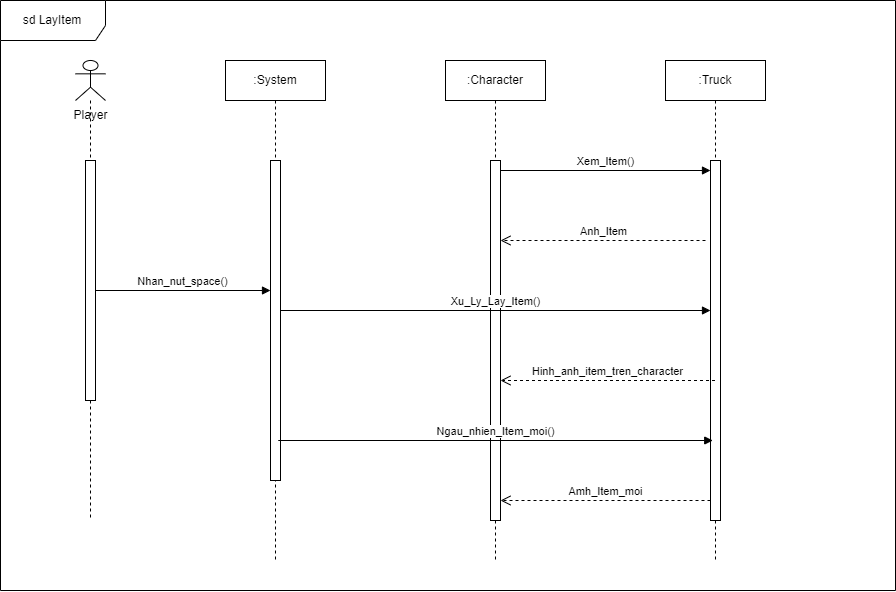

The diagram above was exported from draw.io. Its source (the exported page's mxGraphModel, read from the mxfile embedded in the PNG):
<mxGraphModel dx="1292" dy="965" grid="1" gridSize="10" guides="1" tooltips="1" connect="1" arrows="1" fold="1" page="1" pageScale="1" pageWidth="850" pageHeight="1100" math="0" shadow="0">
  <root>
    <mxCell id="0" />
    <mxCell id="1" parent="0" />
    <mxCell id="cPRxeH-m1XuoJ2JpmvrH-1" value="sd LayItem" style="shape=umlFrame;whiteSpace=wrap;html=1;pointerEvents=0;width=105;height=40;" vertex="1" parent="1">
      <mxGeometry x="155" y="160" width="895" height="590" as="geometry" />
    </mxCell>
    <mxCell id="cPRxeH-m1XuoJ2JpmvrH-2" value="" style="shape=umlLifeline;perimeter=lifelinePerimeter;whiteSpace=wrap;html=1;container=1;dropTarget=0;collapsible=0;recursiveResize=0;outlineConnect=0;portConstraint=eastwest;newEdgeStyle={&quot;curved&quot;:0,&quot;rounded&quot;:0};participant=umlActor;" vertex="1" parent="1">
      <mxGeometry x="230" y="220" width="30" height="460" as="geometry" />
    </mxCell>
    <mxCell id="cPRxeH-m1XuoJ2JpmvrH-7" value="" style="html=1;points=[[0,0,0,0,5],[0,1,0,0,-5],[1,0,0,0,5],[1,1,0,0,-5]];perimeter=orthogonalPerimeter;outlineConnect=0;targetShapes=umlLifeline;portConstraint=eastwest;newEdgeStyle={&quot;curved&quot;:0,&quot;rounded&quot;:0};" vertex="1" parent="cPRxeH-m1XuoJ2JpmvrH-2">
      <mxGeometry x="10" y="100" width="10" height="240" as="geometry" />
    </mxCell>
    <mxCell id="cPRxeH-m1XuoJ2JpmvrH-3" value="Player" style="text;html=1;align=center;verticalAlign=middle;resizable=0;points=[];autosize=1;strokeColor=none;fillColor=none;" vertex="1" parent="1">
      <mxGeometry x="215" y="260" width="60" height="30" as="geometry" />
    </mxCell>
    <mxCell id="cPRxeH-m1XuoJ2JpmvrH-4" value=":System" style="shape=umlLifeline;perimeter=lifelinePerimeter;whiteSpace=wrap;html=1;container=1;dropTarget=0;collapsible=0;recursiveResize=0;outlineConnect=0;portConstraint=eastwest;newEdgeStyle={&quot;curved&quot;:0,&quot;rounded&quot;:0};" vertex="1" parent="1">
      <mxGeometry x="380" y="220" width="100" height="500" as="geometry" />
    </mxCell>
    <mxCell id="cPRxeH-m1XuoJ2JpmvrH-8" value="" style="html=1;points=[[0,0,0,0,5],[0,1,0,0,-5],[1,0,0,0,5],[1,1,0,0,-5]];perimeter=orthogonalPerimeter;outlineConnect=0;targetShapes=umlLifeline;portConstraint=eastwest;newEdgeStyle={&quot;curved&quot;:0,&quot;rounded&quot;:0};" vertex="1" parent="cPRxeH-m1XuoJ2JpmvrH-4">
      <mxGeometry x="45" y="100" width="10" height="320" as="geometry" />
    </mxCell>
    <mxCell id="cPRxeH-m1XuoJ2JpmvrH-5" value=":Character" style="shape=umlLifeline;perimeter=lifelinePerimeter;whiteSpace=wrap;html=1;container=1;dropTarget=0;collapsible=0;recursiveResize=0;outlineConnect=0;portConstraint=eastwest;newEdgeStyle={&quot;curved&quot;:0,&quot;rounded&quot;:0};" vertex="1" parent="1">
      <mxGeometry x="600" y="220" width="100" height="500" as="geometry" />
    </mxCell>
    <mxCell id="cPRxeH-m1XuoJ2JpmvrH-9" value="" style="html=1;points=[[0,0,0,0,5],[0,1,0,0,-5],[1,0,0,0,5],[1,1,0,0,-5]];perimeter=orthogonalPerimeter;outlineConnect=0;targetShapes=umlLifeline;portConstraint=eastwest;newEdgeStyle={&quot;curved&quot;:0,&quot;rounded&quot;:0};" vertex="1" parent="cPRxeH-m1XuoJ2JpmvrH-5">
      <mxGeometry x="45" y="100" width="10" height="360" as="geometry" />
    </mxCell>
    <mxCell id="cPRxeH-m1XuoJ2JpmvrH-6" value=":Truck" style="shape=umlLifeline;perimeter=lifelinePerimeter;whiteSpace=wrap;html=1;container=1;dropTarget=0;collapsible=0;recursiveResize=0;outlineConnect=0;portConstraint=eastwest;newEdgeStyle={&quot;curved&quot;:0,&quot;rounded&quot;:0};" vertex="1" parent="1">
      <mxGeometry x="820" y="220" width="100" height="500" as="geometry" />
    </mxCell>
    <mxCell id="cPRxeH-m1XuoJ2JpmvrH-10" value="" style="html=1;points=[[0,0,0,0,5],[0,1,0,0,-5],[1,0,0,0,5],[1,1,0,0,-5]];perimeter=orthogonalPerimeter;outlineConnect=0;targetShapes=umlLifeline;portConstraint=eastwest;newEdgeStyle={&quot;curved&quot;:0,&quot;rounded&quot;:0};" vertex="1" parent="cPRxeH-m1XuoJ2JpmvrH-6">
      <mxGeometry x="45" y="100" width="10" height="360" as="geometry" />
    </mxCell>
    <mxCell id="cPRxeH-m1XuoJ2JpmvrH-11" value="Xem_Item()" style="html=1;verticalAlign=bottom;endArrow=block;curved=0;rounded=0;" edge="1" parent="1">
      <mxGeometry width="80" relative="1" as="geometry">
        <mxPoint x="655" y="330" as="sourcePoint" />
        <mxPoint x="865" y="330" as="targetPoint" />
      </mxGeometry>
    </mxCell>
    <mxCell id="cPRxeH-m1XuoJ2JpmvrH-12" value="Anh_Item" style="html=1;verticalAlign=bottom;endArrow=open;dashed=1;endSize=8;curved=0;rounded=0;" edge="1" parent="1">
      <mxGeometry relative="1" as="geometry">
        <mxPoint x="860" y="400" as="sourcePoint" />
        <mxPoint x="655" y="400" as="targetPoint" />
        <Array as="points">
          <mxPoint x="820" y="400" />
        </Array>
      </mxGeometry>
    </mxCell>
    <mxCell id="cPRxeH-m1XuoJ2JpmvrH-13" value="Nhan_nut_space()" style="html=1;verticalAlign=bottom;endArrow=block;curved=0;rounded=0;" edge="1" parent="1" target="cPRxeH-m1XuoJ2JpmvrH-8">
      <mxGeometry width="80" relative="1" as="geometry">
        <mxPoint x="250" y="450" as="sourcePoint" />
        <mxPoint x="330" y="450" as="targetPoint" />
      </mxGeometry>
    </mxCell>
    <mxCell id="cPRxeH-m1XuoJ2JpmvrH-17" value="Xu_Ly_Lay_Item()" style="html=1;verticalAlign=bottom;endArrow=block;curved=0;rounded=0;" edge="1" parent="1">
      <mxGeometry width="80" relative="1" as="geometry">
        <mxPoint x="435" y="470" as="sourcePoint" />
        <mxPoint x="865" y="470" as="targetPoint" />
      </mxGeometry>
    </mxCell>
    <mxCell id="cPRxeH-m1XuoJ2JpmvrH-18" value="Hinh_anh_item_tren_character" style="html=1;verticalAlign=bottom;endArrow=open;dashed=1;endSize=8;curved=0;rounded=0;" edge="1" parent="1">
      <mxGeometry relative="1" as="geometry">
        <mxPoint x="869.5" y="540" as="sourcePoint" />
        <mxPoint x="655" y="540" as="targetPoint" />
      </mxGeometry>
    </mxCell>
    <mxCell id="cPRxeH-m1XuoJ2JpmvrH-19" value="Ngau_nhien_Item_moi()" style="html=1;verticalAlign=bottom;endArrow=block;curved=0;rounded=0;" edge="1" parent="1">
      <mxGeometry width="80" relative="1" as="geometry">
        <mxPoint x="432.75" y="600" as="sourcePoint" />
        <mxPoint x="867.25" y="600" as="targetPoint" />
      </mxGeometry>
    </mxCell>
    <mxCell id="cPRxeH-m1XuoJ2JpmvrH-20" value="Amh_Item_moi" style="html=1;verticalAlign=bottom;endArrow=open;dashed=1;endSize=8;curved=0;rounded=0;" edge="1" parent="1" target="cPRxeH-m1XuoJ2JpmvrH-9">
      <mxGeometry relative="1" as="geometry">
        <mxPoint x="865" y="660" as="sourcePoint" />
        <mxPoint x="649.5" y="660" as="targetPoint" />
      </mxGeometry>
    </mxCell>
  </root>
</mxGraphModel>